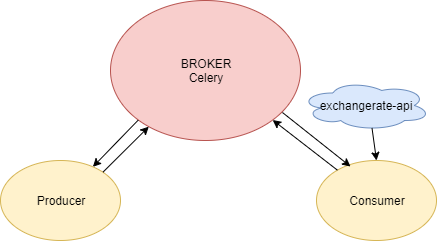

The diagram above was exported from draw.io. Its source (the exported page's mxGraphModel, read from the mxfile embedded in the PNG):
<mxGraphModel dx="446" dy="612" grid="1" gridSize="10" guides="1" tooltips="1" connect="1" arrows="1" fold="1" page="1" pageScale="1" pageWidth="827" pageHeight="1169" math="0" shadow="0">
  <root>
    <mxCell id="0" />
    <mxCell id="1" parent="0" />
    <mxCell id="waxyzsUFWCvIIcYVoUvo-1" value="BROKER&lt;br&gt;Celery" style="ellipse;whiteSpace=wrap;html=1;fillColor=#f8cecc;strokeColor=#b85450;" vertex="1" parent="1">
      <mxGeometry x="130" y="50" width="190" height="140" as="geometry" />
    </mxCell>
    <mxCell id="waxyzsUFWCvIIcYVoUvo-2" value="Producer" style="ellipse;whiteSpace=wrap;html=1;fillColor=#fff2cc;strokeColor=#d6b656;" vertex="1" parent="1">
      <mxGeometry x="20" y="210" width="120" height="80" as="geometry" />
    </mxCell>
    <mxCell id="waxyzsUFWCvIIcYVoUvo-3" value="Consumer" style="ellipse;whiteSpace=wrap;html=1;fillColor=#fff2cc;strokeColor=#d6b656;" vertex="1" parent="1">
      <mxGeometry x="336" y="210" width="120" height="80" as="geometry" />
    </mxCell>
    <mxCell id="waxyzsUFWCvIIcYVoUvo-4" value="" style="endArrow=classic;html=1;exitX=1;exitY=0;exitDx=0;exitDy=0;" edge="1" parent="1" source="waxyzsUFWCvIIcYVoUvo-2" target="waxyzsUFWCvIIcYVoUvo-1">
      <mxGeometry width="50" height="50" relative="1" as="geometry">
        <mxPoint x="90" y="210" as="sourcePoint" />
        <mxPoint x="140" y="160" as="targetPoint" />
      </mxGeometry>
    </mxCell>
    <mxCell id="waxyzsUFWCvIIcYVoUvo-5" value="" style="endArrow=classic;html=1;exitX=0;exitY=1;exitDx=0;exitDy=0;" edge="1" parent="1" source="waxyzsUFWCvIIcYVoUvo-1" target="waxyzsUFWCvIIcYVoUvo-2">
      <mxGeometry width="50" height="50" relative="1" as="geometry">
        <mxPoint x="103" y="214" as="sourcePoint" />
        <mxPoint x="200" y="260" as="targetPoint" />
      </mxGeometry>
    </mxCell>
    <mxCell id="waxyzsUFWCvIIcYVoUvo-6" value="" style="endArrow=classic;html=1;entryX=1;entryY=1;entryDx=0;entryDy=0;" edge="1" parent="1" source="waxyzsUFWCvIIcYVoUvo-3" target="waxyzsUFWCvIIcYVoUvo-1">
      <mxGeometry width="50" height="50" relative="1" as="geometry">
        <mxPoint x="132.42640687119285" y="231.71572875253798" as="sourcePoint" />
        <mxPoint x="178.28635461545957" y="186.15762925331944" as="targetPoint" />
      </mxGeometry>
    </mxCell>
    <mxCell id="waxyzsUFWCvIIcYVoUvo-7" value="" style="endArrow=classic;html=1;exitX=0.905;exitY=0.8;exitDx=0;exitDy=0;exitPerimeter=0;" edge="1" parent="1" source="waxyzsUFWCvIIcYVoUvo-1">
      <mxGeometry width="50" height="50" relative="1" as="geometry">
        <mxPoint x="142.42640687119285" y="241.71572875253798" as="sourcePoint" />
        <mxPoint x="370" y="216" as="targetPoint" />
      </mxGeometry>
    </mxCell>
    <mxCell id="waxyzsUFWCvIIcYVoUvo-8" value="exchangerate-api" style="ellipse;shape=cloud;whiteSpace=wrap;html=1;fillColor=#dae8fc;strokeColor=#6c8ebf;" vertex="1" parent="1">
      <mxGeometry x="320" y="130" width="130" height="50" as="geometry" />
    </mxCell>
    <mxCell id="waxyzsUFWCvIIcYVoUvo-9" value="" style="endArrow=classic;html=1;entryX=0.5;entryY=0;entryDx=0;entryDy=0;exitX=0.55;exitY=0.95;exitDx=0;exitDy=0;exitPerimeter=0;" edge="1" parent="1" source="waxyzsUFWCvIIcYVoUvo-8" target="waxyzsUFWCvIIcYVoUvo-3">
      <mxGeometry width="50" height="50" relative="1" as="geometry">
        <mxPoint x="130" y="360" as="sourcePoint" />
        <mxPoint x="180" y="310" as="targetPoint" />
      </mxGeometry>
    </mxCell>
  </root>
</mxGraphModel>